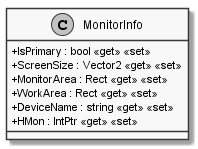

The diagram above was rendered by PlantUML. Its source (embedded in the PNG):
@startuml
skinparam monochrome true
skinparam classAttributeIconSize 0

class MonitorInfo {
    + IsPrimary : bool <<get>> <<set>>
    + ScreenSize : Vector2 <<get>> <<set>>
    + MonitorArea : Rect <<get>> <<set>>
    + WorkArea : Rect <<get>> <<set>>
    + DeviceName : string <<get>> <<set>>
    + HMon : IntPtr <<get>> <<set>>
}

@enduml